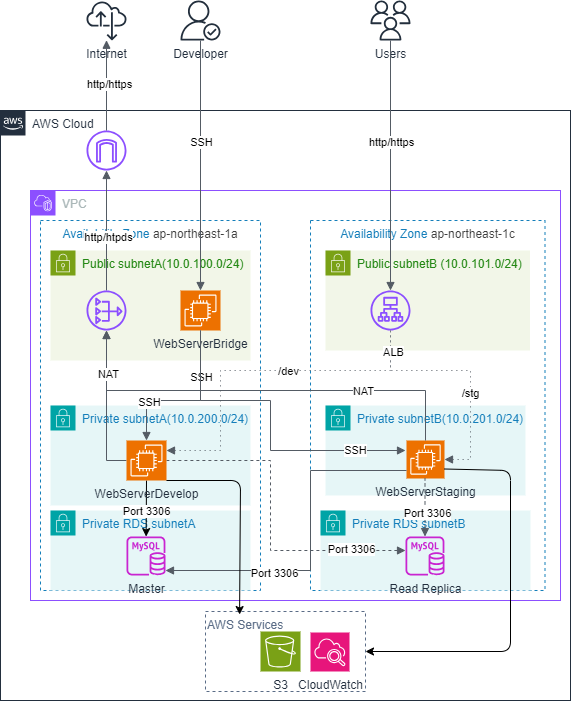

The diagram above was exported from draw.io. Its source (the exported page's mxGraphModel, read from the mxfile embedded in the PNG):
<mxGraphModel dx="2213" dy="779" grid="1" gridSize="10" guides="1" tooltips="1" connect="1" arrows="1" fold="1" page="1" pageScale="1" pageWidth="827" pageHeight="1169" background="#FFFFFF" math="0" shadow="0">
  <root>
    <mxCell id="0" />
    <mxCell id="1" parent="0" />
    <mxCell id="2" value="AWS Cloud" style="points=[[0,0],[0.25,0],[0.5,0],[0.75,0],[1,0],[1,0.25],[1,0.5],[1,0.75],[1,1],[0.75,1],[0.5,1],[0.25,1],[0,1],[0,0.75],[0,0.5],[0,0.25]];outlineConnect=0;gradientColor=none;html=1;whiteSpace=wrap;fontSize=12;fontStyle=0;container=1;pointerEvents=0;collapsible=0;recursiveResize=0;shape=mxgraph.aws4.group;grIcon=mxgraph.aws4.group_aws_cloud_alt;strokeColor=#232F3E;fillColor=none;verticalAlign=top;align=left;spacingLeft=30;fontColor=#232F3E;dashed=0;" parent="1" vertex="1">
      <mxGeometry x="-50" y="120" width="570" height="590" as="geometry" />
    </mxCell>
    <mxCell id="145" value="AWS Services" style="fillColor=none;strokeColor=#5A6C86;dashed=1;verticalAlign=top;fontStyle=0;fontColor=#5A6C86;whiteSpace=wrap;html=1;align=left;" vertex="1" parent="2">
      <mxGeometry x="205" y="501" width="160" height="80" as="geometry" />
    </mxCell>
    <mxCell id="18" value="Availability Zone&amp;nbsp;&lt;span style=&quot;color: rgb(63, 63, 63); text-align: left;&quot;&gt;ap-northeast-1c&lt;/span&gt;" style="fillColor=none;strokeColor=#147EBA;dashed=1;verticalAlign=top;fontStyle=0;fontColor=#147EBA;whiteSpace=wrap;html=1;" parent="2" vertex="1">
      <mxGeometry x="310" y="110" width="234.5" height="370" as="geometry" />
    </mxCell>
    <mxCell id="10" value="VPC" style="points=[[0,0],[0.25,0],[0.5,0],[0.75,0],[1,0],[1,0.25],[1,0.5],[1,0.75],[1,1],[0.75,1],[0.5,1],[0.25,1],[0,1],[0,0.75],[0,0.5],[0,0.25]];outlineConnect=0;gradientColor=none;html=1;whiteSpace=wrap;fontSize=12;fontStyle=0;container=0;pointerEvents=0;collapsible=0;recursiveResize=0;shape=mxgraph.aws4.group;grIcon=mxgraph.aws4.group_vpc2;strokeColor=#8C4FFF;fillColor=none;verticalAlign=top;align=left;spacingLeft=30;fontColor=#AAB7B8;dashed=0;" parent="2" vertex="1">
      <mxGeometry x="30" y="80" width="530" height="410" as="geometry" />
    </mxCell>
    <mxCell id="15" value="Public subnetB (10.0.101.0/24)" style="points=[[0,0],[0.25,0],[0.5,0],[0.75,0],[1,0],[1,0.25],[1,0.5],[1,0.75],[1,1],[0.75,1],[0.5,1],[0.25,1],[0,1],[0,0.75],[0,0.5],[0,0.25]];outlineConnect=0;gradientColor=none;html=1;whiteSpace=wrap;fontSize=12;fontStyle=0;container=0;pointerEvents=0;collapsible=0;recursiveResize=0;shape=mxgraph.aws4.group;grIcon=mxgraph.aws4.group_security_group;grStroke=0;strokeColor=#7AA116;fillColor=#F2F6E8;verticalAlign=top;align=left;spacingLeft=30;fontColor=#248814;dashed=0;movable=1;resizable=1;rotatable=1;deletable=1;editable=1;locked=0;connectable=1;" parent="2" vertex="1">
      <mxGeometry x="325" y="140" width="204.5" height="100" as="geometry" />
    </mxCell>
    <mxCell id="13" value="Availability Zone&amp;nbsp;&lt;span style=&quot;color: rgb(63, 63, 63); text-align: left;&quot;&gt;ap-northeast-1a&lt;/span&gt;" style="fillColor=none;strokeColor=#147EBA;dashed=1;verticalAlign=top;fontStyle=0;fontColor=#147EBA;whiteSpace=wrap;html=1;" parent="2" vertex="1">
      <mxGeometry x="40" y="110" width="220" height="370" as="geometry" />
    </mxCell>
    <mxCell id="31" value="" style="sketch=0;outlineConnect=0;fontColor=#232F3E;gradientColor=none;fillColor=#8C4FFF;strokeColor=none;dashed=0;verticalLabelPosition=bottom;verticalAlign=top;align=center;html=1;fontSize=12;fontStyle=0;aspect=fixed;pointerEvents=1;shape=mxgraph.aws4.application_load_balancer;" parent="2" vertex="1">
      <mxGeometry x="370" y="180" width="40" height="40" as="geometry" />
    </mxCell>
    <mxCell id="25" value="Private subnetB(10.0.201.0/24)" style="points=[[0,0],[0.25,0],[0.5,0],[0.75,0],[1,0],[1,0.25],[1,0.5],[1,0.75],[1,1],[0.75,1],[0.5,1],[0.25,1],[0,1],[0,0.75],[0,0.5],[0,0.25]];outlineConnect=0;gradientColor=none;html=1;whiteSpace=wrap;fontSize=12;fontStyle=0;container=1;pointerEvents=0;collapsible=0;recursiveResize=0;shape=mxgraph.aws4.group;grIcon=mxgraph.aws4.group_security_group;grStroke=0;strokeColor=#00A4A6;fillColor=#E6F6F7;verticalAlign=top;align=left;spacingLeft=30;fontColor=#147EBA;dashed=0;" parent="2" vertex="1">
      <mxGeometry x="325" y="295" width="200" height="90" as="geometry" />
    </mxCell>
    <mxCell id="27" value="WebServerStaging" style="sketch=0;points=[[0,0,0],[0.25,0,0],[0.5,0,0],[0.75,0,0],[1,0,0],[0,1,0],[0.25,1,0],[0.5,1,0],[0.75,1,0],[1,1,0],[0,0.25,0],[0,0.5,0],[0,0.75,0],[1,0.25,0],[1,0.5,0],[1,0.75,0]];outlineConnect=0;fontColor=#232F3E;fillColor=#ED7100;strokeColor=#ffffff;dashed=0;verticalLabelPosition=bottom;verticalAlign=top;align=center;html=1;fontSize=12;fontStyle=0;aspect=fixed;shape=mxgraph.aws4.resourceIcon;resIcon=mxgraph.aws4.ec2;" parent="25" vertex="1">
      <mxGeometry x="81" y="35" width="38" height="38" as="geometry" />
    </mxCell>
    <mxCell id="26" value="Private subnetA(10.0.200.0/24)" style="points=[[0,0],[0.25,0],[0.5,0],[0.75,0],[1,0],[1,0.25],[1,0.5],[1,0.75],[1,1],[0.75,1],[0.5,1],[0.25,1],[0,1],[0,0.75],[0,0.5],[0,0.25]];outlineConnect=0;gradientColor=none;html=1;whiteSpace=wrap;fontSize=12;fontStyle=0;container=0;pointerEvents=0;collapsible=0;recursiveResize=0;shape=mxgraph.aws4.group;grIcon=mxgraph.aws4.group_security_group;grStroke=0;strokeColor=#00A4A6;fillColor=#E6F6F7;verticalAlign=top;align=left;spacingLeft=30;fontColor=#147EBA;dashed=0;" parent="2" vertex="1">
      <mxGeometry x="50" y="295" width="200" height="100" as="geometry" />
    </mxCell>
    <mxCell id="14" value="Public subnetA(10.0.100.0/24)" style="points=[[0,0],[0.25,0],[0.5,0],[0.75,0],[1,0],[1,0.25],[1,0.5],[1,0.75],[1,1],[0.75,1],[0.5,1],[0.25,1],[0,1],[0,0.75],[0,0.5],[0,0.25]];outlineConnect=0;gradientColor=none;html=1;whiteSpace=wrap;fontSize=12;fontStyle=0;container=0;pointerEvents=0;collapsible=0;recursiveResize=0;shape=mxgraph.aws4.group;grIcon=mxgraph.aws4.group_security_group;grStroke=0;strokeColor=#7AA116;fillColor=#F2F6E8;verticalAlign=top;align=left;spacingLeft=30;fontColor=#248814;dashed=0;" parent="2" vertex="1">
      <mxGeometry x="50" y="140" width="200" height="110" as="geometry" />
    </mxCell>
    <mxCell id="29" value="WebServerBridge" style="sketch=0;points=[[0,0,0],[0.25,0,0],[0.5,0,0],[0.75,0,0],[1,0,0],[0,1,0],[0.25,1,0],[0.5,1,0],[0.75,1,0],[1,1,0],[0,0.25,0],[0,0.5,0],[0,0.75,0],[1,0.25,0],[1,0.5,0],[1,0.75,0]];outlineConnect=0;fontColor=#232F3E;fillColor=#ED7100;strokeColor=#ffffff;dashed=0;verticalLabelPosition=bottom;verticalAlign=top;align=center;html=1;fontSize=12;fontStyle=0;aspect=fixed;shape=mxgraph.aws4.resourceIcon;resIcon=mxgraph.aws4.ec2;" parent="2" vertex="1">
      <mxGeometry x="180" y="180" width="40" height="40" as="geometry" />
    </mxCell>
    <mxCell id="33" value="" style="sketch=0;outlineConnect=0;fontColor=#232F3E;gradientColor=none;fillColor=#8C4FFF;strokeColor=none;dashed=0;verticalLabelPosition=bottom;verticalAlign=top;align=center;html=1;fontSize=12;fontStyle=0;aspect=fixed;pointerEvents=1;shape=mxgraph.aws4.internet_gateway;" parent="2" vertex="1">
      <mxGeometry x="86" y="20" width="40" height="40" as="geometry" />
    </mxCell>
    <mxCell id="40" value="" style="edgeStyle=orthogonalEdgeStyle;html=1;endArrow=none;elbow=vertical;startArrow=block;startFill=1;strokeColor=#545B64;rounded=0;entryX=0.5;entryY=0;entryDx=0;entryDy=0;entryPerimeter=0;" parent="2" source="32" target="27" edge="1">
      <mxGeometry width="100" relative="1" as="geometry">
        <mxPoint x="270" y="340" as="sourcePoint" />
        <mxPoint x="116" y="415" as="targetPoint" />
        <Array as="points">
          <mxPoint x="106" y="280" />
          <mxPoint x="425" y="280" />
        </Array>
      </mxGeometry>
    </mxCell>
    <mxCell id="85" value="NAT" style="edgeLabel;html=1;align=center;verticalAlign=middle;resizable=0;points=[];" parent="40" vertex="1" connectable="0">
      <mxGeometry x="0.473" relative="1" as="geometry">
        <mxPoint as="offset" />
      </mxGeometry>
    </mxCell>
    <mxCell id="36" value="" style="edgeStyle=orthogonalEdgeStyle;html=1;endArrow=none;elbow=vertical;startArrow=block;startFill=1;strokeColor=#545B64;rounded=0;" parent="2" source="33" target="32" edge="1">
      <mxGeometry width="100" relative="1" as="geometry">
        <mxPoint x="280" y="-50" as="sourcePoint" />
        <mxPoint x="110" y="-21" as="targetPoint" />
        <Array as="points" />
      </mxGeometry>
    </mxCell>
    <mxCell id="73" value="http/htpds" style="edgeLabel;html=1;align=center;verticalAlign=middle;resizable=0;points=[];" parent="36" vertex="1" connectable="0">
      <mxGeometry x="0.1218" y="1" relative="1" as="geometry">
        <mxPoint as="offset" />
      </mxGeometry>
    </mxCell>
    <mxCell id="32" value="" style="sketch=0;outlineConnect=0;fontColor=#232F3E;gradientColor=none;fillColor=#8C4FFF;strokeColor=none;dashed=0;verticalLabelPosition=bottom;verticalAlign=top;align=center;html=1;fontSize=12;fontStyle=0;aspect=fixed;pointerEvents=1;shape=mxgraph.aws4.nat_gateway;" parent="2" vertex="1">
      <mxGeometry x="86" y="180" width="40" height="40" as="geometry" />
    </mxCell>
    <mxCell id="42" value="" style="edgeStyle=orthogonalEdgeStyle;html=1;endArrow=none;elbow=vertical;startArrow=block;startFill=1;strokeColor=#545B64;rounded=0;" parent="2" source="32" target="28" edge="1">
      <mxGeometry width="100" relative="1" as="geometry">
        <mxPoint x="179" y="401" as="sourcePoint" />
        <mxPoint x="179" y="350" as="targetPoint" />
        <Array as="points">
          <mxPoint x="106" y="350" />
        </Array>
      </mxGeometry>
    </mxCell>
    <mxCell id="71" value="NAT" style="edgeLabel;html=1;align=center;verticalAlign=middle;resizable=0;points=[];" parent="42" vertex="1" connectable="0">
      <mxGeometry x="-0.4242" y="1" relative="1" as="geometry">
        <mxPoint as="offset" />
      </mxGeometry>
    </mxCell>
    <mxCell id="44" value="Private RDS subnetA" style="points=[[0,0],[0.25,0],[0.5,0],[0.75,0],[1,0],[1,0.25],[1,0.5],[1,0.75],[1,1],[0.75,1],[0.5,1],[0.25,1],[0,1],[0,0.75],[0,0.5],[0,0.25]];outlineConnect=0;gradientColor=none;html=1;whiteSpace=wrap;fontSize=12;fontStyle=0;container=1;pointerEvents=0;collapsible=0;recursiveResize=0;shape=mxgraph.aws4.group;grIcon=mxgraph.aws4.group_security_group;grStroke=0;strokeColor=#00A4A6;fillColor=#E6F6F7;verticalAlign=top;align=left;spacingLeft=30;fontColor=#147EBA;dashed=0;" parent="2" vertex="1">
      <mxGeometry x="50" y="400" width="200" height="80" as="geometry" />
    </mxCell>
    <mxCell id="45" value="Private RDS subnetB" style="points=[[0,0],[0.25,0],[0.5,0],[0.75,0],[1,0],[1,0.25],[1,0.5],[1,0.75],[1,1],[0.75,1],[0.5,1],[0.25,1],[0,1],[0,0.75],[0,0.5],[0,0.25]];outlineConnect=0;gradientColor=none;html=1;whiteSpace=wrap;fontSize=12;fontStyle=0;container=1;pointerEvents=0;collapsible=0;recursiveResize=0;shape=mxgraph.aws4.group;grIcon=mxgraph.aws4.group_security_group;grStroke=0;strokeColor=#00A4A6;fillColor=#E6F6F7;verticalAlign=top;align=left;spacingLeft=30;fontColor=#147EBA;dashed=0;" parent="2" vertex="1">
      <mxGeometry x="320" y="400" width="210" height="80" as="geometry" />
    </mxCell>
    <mxCell id="46" value="Read Replica" style="sketch=0;outlineConnect=0;fontColor=#232F3E;gradientColor=none;fillColor=#C925D1;strokeColor=none;dashed=0;verticalLabelPosition=bottom;verticalAlign=top;align=center;html=1;fontSize=12;fontStyle=0;aspect=fixed;pointerEvents=1;shape=mxgraph.aws4.rds_mysql_instance;" parent="2" vertex="1">
      <mxGeometry x="405" y="426" width="39" height="39" as="geometry" />
    </mxCell>
    <mxCell id="23" value="Master" style="sketch=0;outlineConnect=0;fontColor=#232F3E;gradientColor=none;fillColor=#C925D1;strokeColor=none;dashed=0;verticalLabelPosition=bottom;verticalAlign=top;align=center;html=1;fontSize=12;fontStyle=0;aspect=fixed;pointerEvents=1;shape=mxgraph.aws4.rds_mysql_instance;" parent="2" vertex="1">
      <mxGeometry x="126" y="426" width="39" height="39" as="geometry" />
    </mxCell>
    <mxCell id="53" style="edgeStyle=none;html=1;exitX=0.5;exitY=1;exitDx=0;exitDy=0;exitPerimeter=0;" parent="2" source="28" target="23" edge="1">
      <mxGeometry relative="1" as="geometry" />
    </mxCell>
    <mxCell id="68" value="Port 3306" style="edgeLabel;html=1;align=center;verticalAlign=middle;resizable=0;points=[];" parent="53" vertex="1" connectable="0">
      <mxGeometry x="0.1098" relative="1" as="geometry">
        <mxPoint as="offset" />
      </mxGeometry>
    </mxCell>
    <mxCell id="54" value="" style="edgeStyle=orthogonalEdgeStyle;html=1;endArrow=none;elbow=vertical;startArrow=block;startFill=1;strokeColor=#545B64;rounded=0;" parent="2" source="23" target="27" edge="1">
      <mxGeometry width="100" relative="1" as="geometry">
        <mxPoint x="230" y="360" as="sourcePoint" />
        <mxPoint x="330" y="360" as="targetPoint" />
        <Array as="points">
          <mxPoint x="310" y="460" />
          <mxPoint x="310" y="360" />
        </Array>
      </mxGeometry>
    </mxCell>
    <mxCell id="78" value="Port 3306" style="edgeLabel;html=1;align=center;verticalAlign=middle;resizable=0;points=[];" parent="54" vertex="1" connectable="0">
      <mxGeometry x="-0.3639" y="-2" relative="1" as="geometry">
        <mxPoint as="offset" />
      </mxGeometry>
    </mxCell>
    <mxCell id="56" value="" style="edgeStyle=orthogonalEdgeStyle;html=1;endArrow=none;elbow=vertical;startArrow=block;startFill=1;strokeColor=#545B64;rounded=0;entryX=1;entryY=0.5;entryDx=0;entryDy=0;entryPerimeter=0;dashed=1;" parent="2" source="46" target="28" edge="1">
      <mxGeometry width="100" relative="1" as="geometry">
        <mxPoint x="230" y="400" as="sourcePoint" />
        <mxPoint x="330" y="400" as="targetPoint" />
        <Array as="points">
          <mxPoint x="270" y="440" />
          <mxPoint x="270" y="350" />
        </Array>
      </mxGeometry>
    </mxCell>
    <mxCell id="80" value="Port 3306" style="edgeLabel;html=1;align=center;verticalAlign=middle;resizable=0;points=[];" parent="56" vertex="1" connectable="0">
      <mxGeometry x="-0.6629" y="-2" relative="1" as="geometry">
        <mxPoint as="offset" />
      </mxGeometry>
    </mxCell>
    <mxCell id="57" value="" style="edgeStyle=orthogonalEdgeStyle;html=1;endArrow=none;elbow=vertical;startArrow=block;startFill=1;strokeColor=#545B64;rounded=0;dashed=1;" parent="2" source="46" target="27" edge="1">
      <mxGeometry width="100" relative="1" as="geometry">
        <mxPoint x="415" y="440" as="sourcePoint" />
        <mxPoint x="176" y="360" as="targetPoint" />
        <Array as="points">
          <mxPoint x="425" y="400" />
          <mxPoint x="425" y="400" />
        </Array>
      </mxGeometry>
    </mxCell>
    <mxCell id="67" value="Port 3306" style="edgeLabel;html=1;align=center;verticalAlign=middle;resizable=0;points=[];" parent="57" vertex="1" connectable="0">
      <mxGeometry x="-0.188" y="-2" relative="1" as="geometry">
        <mxPoint as="offset" />
      </mxGeometry>
    </mxCell>
    <mxCell id="58" value="" style="edgeStyle=orthogonalEdgeStyle;html=1;endArrow=none;elbow=vertical;startArrow=block;startFill=1;strokeColor=#545B64;rounded=0;dashed=1;dashPattern=1 4;" parent="2" source="28" target="31" edge="1">
      <mxGeometry width="100" relative="1" as="geometry">
        <mxPoint x="230" y="280" as="sourcePoint" />
        <mxPoint x="330" y="280" as="targetPoint" />
        <Array as="points">
          <mxPoint x="220" y="340" />
          <mxPoint x="220" y="260" />
          <mxPoint x="390" y="260" />
        </Array>
      </mxGeometry>
    </mxCell>
    <mxCell id="89" value="/dev" style="edgeLabel;html=1;align=center;verticalAlign=middle;resizable=0;points=[];" parent="58" vertex="1" connectable="0">
      <mxGeometry x="0.1673" relative="1" as="geometry">
        <mxPoint as="offset" />
      </mxGeometry>
    </mxCell>
    <mxCell id="59" value="" style="edgeStyle=orthogonalEdgeStyle;html=1;endArrow=none;elbow=vertical;startArrow=block;startFill=1;strokeColor=#545B64;rounded=0;dashed=1;dashPattern=1 4;" parent="2" source="27" target="31" edge="1">
      <mxGeometry width="100" relative="1" as="geometry">
        <mxPoint x="160" y="340" as="sourcePoint" />
        <mxPoint x="400" y="230" as="targetPoint" />
        <Array as="points">
          <mxPoint x="470" y="349" />
          <mxPoint x="470" y="260" />
          <mxPoint x="390" y="260" />
        </Array>
      </mxGeometry>
    </mxCell>
    <mxCell id="82" value="ALB" style="edgeLabel;html=1;align=center;verticalAlign=middle;resizable=0;points=[];" parent="59" vertex="1" connectable="0">
      <mxGeometry x="0.8204" y="-2" relative="1" as="geometry">
        <mxPoint as="offset" />
      </mxGeometry>
    </mxCell>
    <mxCell id="88" value="/stg" style="edgeLabel;html=1;align=center;verticalAlign=middle;resizable=0;points=[];" parent="59" vertex="1" connectable="0">
      <mxGeometry x="-0.2064" y="1" relative="1" as="geometry">
        <mxPoint as="offset" />
      </mxGeometry>
    </mxCell>
    <mxCell id="61" value="" style="edgeStyle=orthogonalEdgeStyle;html=1;endArrow=none;elbow=vertical;startArrow=block;startFill=1;strokeColor=#545B64;rounded=0;" parent="2" target="29" edge="1">
      <mxGeometry width="100" relative="1" as="geometry">
        <mxPoint x="405" y="340.0000000000001" as="sourcePoint" />
        <mxPoint x="199.00000000000023" y="219.9999999999999" as="targetPoint" />
        <Array as="points">
          <mxPoint x="270" y="340" />
          <mxPoint x="270" y="290" />
          <mxPoint x="200" y="290" />
        </Array>
      </mxGeometry>
    </mxCell>
    <mxCell id="81" value="SSH" style="edgeLabel;html=1;align=center;verticalAlign=middle;resizable=0;points=[];" parent="61" vertex="1" connectable="0">
      <mxGeometry x="0.714" relative="1" as="geometry">
        <mxPoint as="offset" />
      </mxGeometry>
    </mxCell>
    <mxCell id="84" value="SSH" style="edgeLabel;html=1;align=center;verticalAlign=middle;resizable=0;points=[];" parent="61" vertex="1" connectable="0">
      <mxGeometry x="-0.6885" y="-1" relative="1" as="geometry">
        <mxPoint as="offset" />
      </mxGeometry>
    </mxCell>
    <mxCell id="86" value="" style="edgeStyle=orthogonalEdgeStyle;html=1;endArrow=none;elbow=vertical;startArrow=block;startFill=1;strokeColor=#545B64;rounded=0;exitX=0.5;exitY=0;exitDx=0;exitDy=0;exitPerimeter=0;" parent="2" source="28" target="29" edge="1">
      <mxGeometry width="100" relative="1" as="geometry">
        <mxPoint x="370" y="260" as="sourcePoint" />
        <mxPoint x="470" y="260" as="targetPoint" />
        <Array as="points">
          <mxPoint x="146" y="290" />
          <mxPoint x="200" y="290" />
        </Array>
      </mxGeometry>
    </mxCell>
    <mxCell id="87" value="SSH" style="edgeLabel;html=1;align=center;verticalAlign=middle;resizable=0;points=[];" parent="86" vertex="1" connectable="0">
      <mxGeometry x="-0.4861" y="-1" relative="1" as="geometry">
        <mxPoint as="offset" />
      </mxGeometry>
    </mxCell>
    <mxCell id="28" value="WebServerDevelop" style="sketch=0;points=[[0,0,0],[0.25,0,0],[0.5,0,0],[0.75,0,0],[1,0,0],[0,1,0],[0.25,1,0],[0.5,1,0],[0.75,1,0],[1,1,0],[0,0.25,0],[0,0.5,0],[0,0.75,0],[1,0.25,0],[1,0.5,0],[1,0.75,0]];outlineConnect=0;fontColor=#232F3E;fillColor=#ED7100;strokeColor=#ffffff;dashed=0;verticalLabelPosition=bottom;verticalAlign=top;align=center;html=1;fontSize=12;fontStyle=0;aspect=fixed;shape=mxgraph.aws4.resourceIcon;resIcon=mxgraph.aws4.ec2;" parent="2" vertex="1">
      <mxGeometry x="126" y="330" width="40" height="40" as="geometry" />
    </mxCell>
    <mxCell id="22" value="S3" style="sketch=0;points=[[0,0,0],[0.25,0,0],[0.5,0,0],[0.75,0,0],[1,0,0],[0,1,0],[0.25,1,0],[0.5,1,0],[0.75,1,0],[1,1,0],[0,0.25,0],[0,0.5,0],[0,0.75,0],[1,0.25,0],[1,0.5,0],[1,0.75,0]];outlineConnect=0;fontColor=#232F3E;fillColor=#7AA116;strokeColor=#ffffff;dashed=0;verticalLabelPosition=bottom;verticalAlign=top;align=center;html=1;fontSize=12;fontStyle=0;aspect=fixed;shape=mxgraph.aws4.resourceIcon;resIcon=mxgraph.aws4.s3;" parent="2" vertex="1">
      <mxGeometry x="260" y="521" width="40" height="40" as="geometry" />
    </mxCell>
    <mxCell id="143" value="CloudWatch" style="sketch=0;points=[[0,0,0],[0.25,0,0],[0.5,0,0],[0.75,0,0],[1,0,0],[0,1,0],[0.25,1,0],[0.5,1,0],[0.75,1,0],[1,1,0],[0,0.25,0],[0,0.5,0],[0,0.75,0],[1,0.25,0],[1,0.5,0],[1,0.75,0]];points=[[0,0,0],[0.25,0,0],[0.5,0,0],[0.75,0,0],[1,0,0],[0,1,0],[0.25,1,0],[0.5,1,0],[0.75,1,0],[1,1,0],[0,0.25,0],[0,0.5,0],[0,0.75,0],[1,0.25,0],[1,0.5,0],[1,0.75,0]];outlineConnect=0;fontColor=#232F3E;fillColor=#E7157B;strokeColor=#ffffff;dashed=0;verticalLabelPosition=bottom;verticalAlign=top;align=center;html=1;fontSize=12;fontStyle=0;aspect=fixed;shape=mxgraph.aws4.resourceIcon;resIcon=mxgraph.aws4.cloudwatch_2;" vertex="1" parent="2">
      <mxGeometry x="310" y="522" width="39" height="39" as="geometry" />
    </mxCell>
    <mxCell id="148" style="edgeStyle=none;html=1;entryX=0.213;entryY=0.038;entryDx=0;entryDy=0;entryPerimeter=0;exitX=1;exitY=1;exitDx=0;exitDy=0;exitPerimeter=0;" edge="1" parent="2" source="28" target="145">
      <mxGeometry relative="1" as="geometry">
        <mxPoint x="156" y="380" as="sourcePoint" />
        <mxPoint x="156" y="436" as="targetPoint" />
        <Array as="points">
          <mxPoint x="240" y="370" />
        </Array>
      </mxGeometry>
    </mxCell>
    <mxCell id="150" style="edgeStyle=none;html=1;entryX=1;entryY=0.5;entryDx=0;entryDy=0;exitX=1;exitY=0.75;exitDx=0;exitDy=0;exitPerimeter=0;" edge="1" parent="2" source="27" target="145">
      <mxGeometry relative="1" as="geometry">
        <mxPoint x="669.5" y="454.5" as="sourcePoint" />
        <mxPoint x="600" y="627.5" as="targetPoint" />
        <Array as="points">
          <mxPoint x="510" y="360" />
          <mxPoint x="510" y="541" />
        </Array>
      </mxGeometry>
    </mxCell>
    <mxCell id="4" value="Developer" style="sketch=0;outlineConnect=0;fontColor=#232F3E;gradientColor=none;fillColor=#232F3D;strokeColor=none;dashed=0;verticalLabelPosition=bottom;verticalAlign=top;align=center;html=1;fontSize=12;fontStyle=0;aspect=fixed;pointerEvents=1;shape=mxgraph.aws4.authenticated_user;" parent="1" vertex="1">
      <mxGeometry x="130" y="10" width="40" height="40" as="geometry" />
    </mxCell>
    <mxCell id="5" value="Users" style="sketch=0;outlineConnect=0;fontColor=#232F3E;gradientColor=none;fillColor=#232F3D;strokeColor=none;dashed=0;verticalLabelPosition=bottom;verticalAlign=top;align=center;html=1;fontSize=12;fontStyle=0;aspect=fixed;pointerEvents=1;shape=mxgraph.aws4.users;" parent="1" vertex="1">
      <mxGeometry x="320" y="10" width="40" height="40" as="geometry" />
    </mxCell>
    <mxCell id="6" value="Internet" style="sketch=0;outlineConnect=0;fontColor=#232F3E;gradientColor=none;fillColor=#232F3D;strokeColor=none;dashed=0;verticalLabelPosition=bottom;verticalAlign=top;align=center;html=1;fontSize=12;fontStyle=0;aspect=fixed;pointerEvents=1;shape=mxgraph.aws4.internet_alt22;" parent="1" vertex="1">
      <mxGeometry x="36" y="10" width="40" height="40" as="geometry" />
    </mxCell>
    <mxCell id="9" value="" style="edgeStyle=orthogonalEdgeStyle;html=1;endArrow=none;elbow=vertical;startArrow=block;startFill=1;strokeColor=#545B64;rounded=0;" parent="1" source="31" target="5" edge="1">
      <mxGeometry width="100" relative="1" as="geometry">
        <mxPoint x="910" y="260" as="sourcePoint" />
        <mxPoint x="150" y="320" as="targetPoint" />
        <Array as="points" />
      </mxGeometry>
    </mxCell>
    <mxCell id="74" value="http/https" style="edgeLabel;html=1;align=center;verticalAlign=middle;resizable=0;points=[];" parent="9" vertex="1" connectable="0">
      <mxGeometry x="0.1927" relative="1" as="geometry">
        <mxPoint as="offset" />
      </mxGeometry>
    </mxCell>
    <mxCell id="76" value="" style="edgeStyle=orthogonalEdgeStyle;html=1;endArrow=none;elbow=vertical;startArrow=block;startFill=1;strokeColor=#545B64;rounded=0;" parent="1" source="29" target="4" edge="1">
      <mxGeometry width="100" relative="1" as="geometry">
        <mxPoint x="320" y="110" as="sourcePoint" />
        <mxPoint x="420" y="110" as="targetPoint" />
      </mxGeometry>
    </mxCell>
    <mxCell id="77" value="SSH" style="edgeLabel;html=1;align=center;verticalAlign=middle;resizable=0;points=[];" parent="76" vertex="1" connectable="0">
      <mxGeometry x="0.1884" relative="1" as="geometry">
        <mxPoint as="offset" />
      </mxGeometry>
    </mxCell>
    <mxCell id="93" value="" style="edgeStyle=orthogonalEdgeStyle;html=1;endArrow=none;elbow=vertical;startArrow=block;startFill=1;strokeColor=#545B64;rounded=0;" parent="1" source="6" target="33" edge="1">
      <mxGeometry width="100" relative="1" as="geometry">
        <mxPoint x="360" y="120" as="sourcePoint" />
        <mxPoint x="460" y="120" as="targetPoint" />
      </mxGeometry>
    </mxCell>
    <mxCell id="94" value="http/https" style="edgeLabel;html=1;align=center;verticalAlign=middle;resizable=0;points=[];" parent="93" vertex="1" connectable="0">
      <mxGeometry x="-0.0196" y="2" relative="1" as="geometry">
        <mxPoint as="offset" />
      </mxGeometry>
    </mxCell>
  </root>
</mxGraphModel>